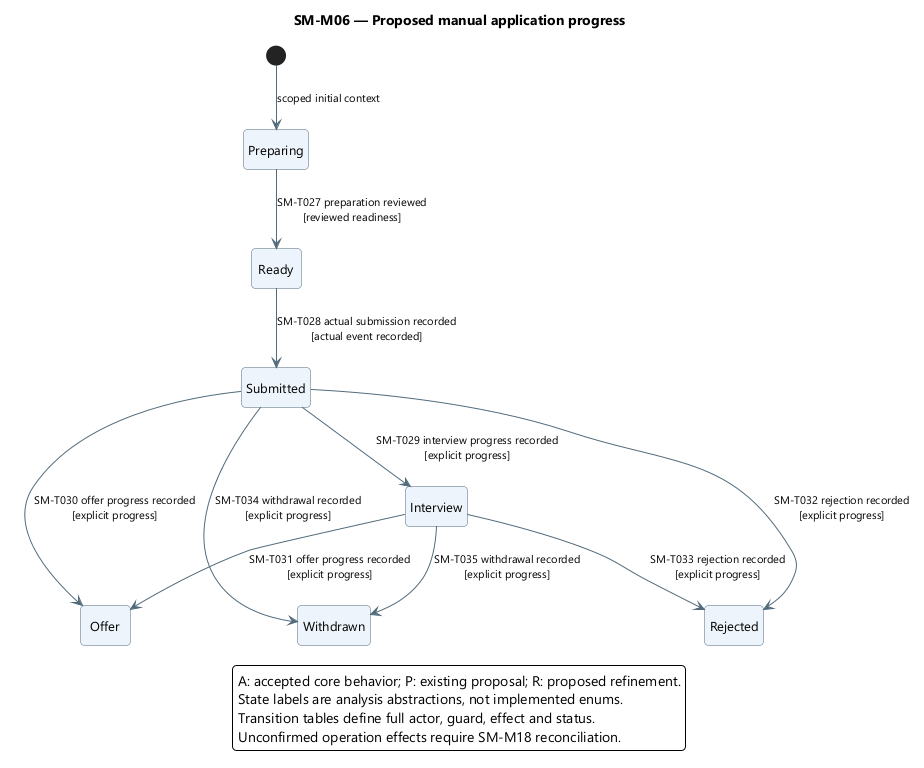

The diagram above was rendered by PlantUML. Its source (embedded in the PNG):
@startuml
skinparam backgroundColor white
skinparam defaultFontName Segoe UI
skinparam defaultFontSize 13
skinparam shadowing false
skinparam roundcorner 8
skinparam ArrowColor #526B7B
skinparam ArrowFontSize 11
skinparam stateBackgroundColor #EDF4FB
skinparam stateBorderColor #526B7B
skinparam stateStartColor #163E52
skinparam stateEndColor #163E52
skinparam noteBackgroundColor #FFF3DF
skinparam noteBorderColor #B99557
skinparam nodesep 38
skinparam ranksep 48
hide empty description
top to bottom direction

title SM-M06 — Proposed manual application progress
state "Preparing" as Preparing
state "Ready" as Ready
state "Submitted" as Submitted
state "Interview" as Interview
state "Offer" as Offer
state "Rejected" as Rejected
state "Withdrawn" as Withdrawn
[*] --> Preparing : scoped initial context
Preparing --> Ready : SM-T027 preparation reviewed\n[reviewed readiness]
Ready --> Submitted : SM-T028 actual submission recorded\n[actual event recorded]
Submitted --> Interview : SM-T029 interview progress recorded\n[explicit progress]
Submitted --> Offer : SM-T030 offer progress recorded\n[explicit progress]
Interview --> Offer : SM-T031 offer progress recorded\n[explicit progress]
Submitted --> Rejected : SM-T032 rejection recorded\n[explicit progress]
Interview --> Rejected : SM-T033 rejection recorded\n[explicit progress]
Submitted --> Withdrawn : SM-T034 withdrawal recorded\n[explicit progress]
Interview --> Withdrawn : SM-T035 withdrawal recorded\n[explicit progress]
legend bottom
A: accepted core behavior; P: existing proposal; R: proposed refinement.
State labels are analysis abstractions, not implemented enums.
Transition tables define full actor, guard, effect and status.
Unconfirmed operation effects require SM-M18 reconciliation.
endlegend
@enduml